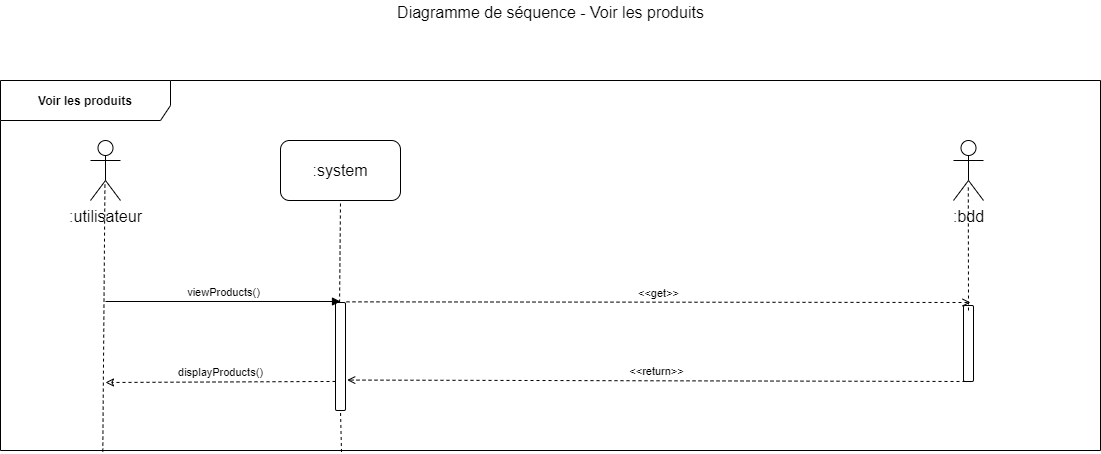

The diagram above was exported from draw.io. Its source (the exported page's mxGraphModel, read from the mxfile embedded in the PNG):
<mxGraphModel dx="1422" dy="713" grid="1" gridSize="10" guides="1" tooltips="1" connect="1" arrows="1" fold="1" page="1" pageScale="1" pageWidth="1169" pageHeight="827" math="0" shadow="0">
  <root>
    <mxCell id="0" />
    <mxCell id="1" parent="0" />
    <mxCell id="Zn5r9EZrdUr86XTQLXBg-1" value="Voir les produits" style="shape=umlFrame;whiteSpace=wrap;html=1;width=170;height=40;fontStyle=1;labelBackgroundColor=#ffffff;labelBorderColor=none;gradientColor=none;swimlaneFillColor=none;shadow=0;strokeColor=#000000;" parent="1" vertex="1">
      <mxGeometry x="50" y="140" width="1100" height="370" as="geometry" />
    </mxCell>
    <mxCell id="Zn5r9EZrdUr86XTQLXBg-2" value="Diagramme de séquence - Voir les produits" style="text;html=1;resizable=0;points=[];autosize=1;align=center;verticalAlign=top;spacingTop=-4;fontSize=16;" parent="1" vertex="1">
      <mxGeometry x="440" y="60" width="320" height="20" as="geometry" />
    </mxCell>
    <mxCell id="Zn5r9EZrdUr86XTQLXBg-3" value=":utilisateur" style="shape=umlActor;verticalLabelPosition=bottom;labelBackgroundColor=#ffffff;verticalAlign=top;html=1;shadow=0;strokeColor=#000000;gradientColor=none;fontSize=16;align=center;" parent="1" vertex="1">
      <mxGeometry x="140" y="200" width="30" height="60" as="geometry" />
    </mxCell>
    <mxCell id="Zn5r9EZrdUr86XTQLXBg-4" value=":system" style="rounded=1;whiteSpace=wrap;html=1;shadow=0;labelBackgroundColor=#ffffff;strokeColor=#000000;gradientColor=none;fontSize=16;align=center;" parent="1" vertex="1">
      <mxGeometry x="330" y="200" width="120" height="60" as="geometry" />
    </mxCell>
    <mxCell id="Zn5r9EZrdUr86XTQLXBg-5" value="" style="endArrow=none;dashed=1;html=1;fontSize=16;entryX=0.482;entryY=0.683;entryDx=0;entryDy=0;entryPerimeter=0;exitX=0.093;exitY=1.003;exitDx=0;exitDy=0;exitPerimeter=0;" parent="1" source="Zn5r9EZrdUr86XTQLXBg-1" target="Zn5r9EZrdUr86XTQLXBg-3" edge="1">
      <mxGeometry width="50" height="50" relative="1" as="geometry">
        <mxPoint x="154" y="602" as="sourcePoint" />
        <mxPoint x="100" y="620" as="targetPoint" />
      </mxGeometry>
    </mxCell>
    <mxCell id="Zn5r9EZrdUr86XTQLXBg-6" value="" style="endArrow=none;dashed=1;html=1;fontSize=16;entryX=0.5;entryY=1;entryDx=0;entryDy=0;exitX=0.31;exitY=1;exitDx=0;exitDy=0;exitPerimeter=0;" parent="1" source="Zn5r9EZrdUr86XTQLXBg-10" target="Zn5r9EZrdUr86XTQLXBg-4" edge="1">
      <mxGeometry width="50" height="50" relative="1" as="geometry">
        <mxPoint x="161.20000000000005" y="652.8800000000001" as="sourcePoint" />
        <mxPoint x="390" y="301" as="targetPoint" />
      </mxGeometry>
    </mxCell>
    <mxCell id="Zn5r9EZrdUr86XTQLXBg-7" value=":bdd" style="shape=umlActor;verticalLabelPosition=bottom;labelBackgroundColor=#ffffff;verticalAlign=top;html=1;shadow=0;strokeColor=#000000;gradientColor=none;fontSize=16;align=center;" parent="1" vertex="1">
      <mxGeometry x="1003" y="200" width="30" height="60" as="geometry" />
    </mxCell>
    <mxCell id="Zn5r9EZrdUr86XTQLXBg-10" value="" style="html=1;points=[];perimeter=orthogonalPerimeter;rounded=1;gradientColor=none;" parent="1" vertex="1">
      <mxGeometry x="385" y="362" width="10" height="108" as="geometry" />
    </mxCell>
    <mxCell id="Zn5r9EZrdUr86XTQLXBg-11" value="" style="endArrow=none;dashed=1;html=1;fontSize=16;entryX=0.5;entryY=1;entryDx=0;entryDy=0;exitX=0.31;exitY=1.004;exitDx=0;exitDy=0;exitPerimeter=0;" parent="1" source="Zn5r9EZrdUr86XTQLXBg-1" target="Zn5r9EZrdUr86XTQLXBg-10" edge="1">
      <mxGeometry width="50" height="50" relative="1" as="geometry">
        <mxPoint x="390" y="520" as="sourcePoint" />
        <mxPoint x="390" y="260" as="targetPoint" />
      </mxGeometry>
    </mxCell>
    <mxCell id="Zn5r9EZrdUr86XTQLXBg-12" value="viewProducts()" style="html=1;verticalAlign=bottom;endArrow=block;fontSize=11;" parent="1" edge="1">
      <mxGeometry width="80" relative="1" as="geometry">
        <mxPoint x="155" y="361" as="sourcePoint" />
        <mxPoint x="390" y="361" as="targetPoint" />
      </mxGeometry>
    </mxCell>
    <mxCell id="Zn5r9EZrdUr86XTQLXBg-13" value="" style="html=1;points=[];perimeter=orthogonalPerimeter;rounded=1;gradientColor=none;" parent="1" vertex="1">
      <mxGeometry x="1013" y="365" width="10" height="76" as="geometry" />
    </mxCell>
    <mxCell id="Zn5r9EZrdUr86XTQLXBg-14" value="&amp;lt;&amp;lt;get&amp;gt;&amp;gt;" style="html=1;verticalAlign=bottom;endArrow=open;fontSize=11;dashed=1;endFill=0;exitX=1.1;exitY=-0.006;exitDx=0;exitDy=0;exitPerimeter=0;" parent="1" source="Zn5r9EZrdUr86XTQLXBg-10" edge="1">
      <mxGeometry width="80" relative="1" as="geometry">
        <mxPoint x="660" y="361.5" as="sourcePoint" />
        <mxPoint x="1020" y="362" as="targetPoint" />
      </mxGeometry>
    </mxCell>
    <mxCell id="Zn5r9EZrdUr86XTQLXBg-15" value="&amp;lt;&amp;lt;return&amp;gt;&amp;gt;" style="html=1;verticalAlign=bottom;endArrow=open;fontSize=11;dashed=1;endFill=0;entryX=1.168;entryY=0.713;entryDx=0;entryDy=0;entryPerimeter=0;exitX=0.146;exitY=0.999;exitDx=0;exitDy=0;exitPerimeter=0;" parent="1" edge="1">
      <mxGeometry width="80" relative="1" as="geometry">
        <mxPoint x="1015" y="441" as="sourcePoint" />
        <mxPoint x="396.68000000000006" y="439.55999999999995" as="targetPoint" />
      </mxGeometry>
    </mxCell>
    <mxCell id="Zn5r9EZrdUr86XTQLXBg-16" value="displayProducts()" style="html=1;verticalAlign=bottom;endArrow=classic;fontSize=11;exitX=0;exitY=0.731;exitDx=0;exitDy=0;exitPerimeter=0;dashed=1;endFill=0;" parent="1" source="Zn5r9EZrdUr86XTQLXBg-10" edge="1">
      <mxGeometry width="80" relative="1" as="geometry">
        <mxPoint x="165" y="371" as="sourcePoint" />
        <mxPoint x="155" y="442" as="targetPoint" />
      </mxGeometry>
    </mxCell>
    <mxCell id="Zn5r9EZrdUr86XTQLXBg-17" value="" style="endArrow=none;dashed=1;html=1;fontSize=16;entryX=0.493;entryY=0.739;entryDx=0;entryDy=0;entryPerimeter=0;" parent="1" target="Zn5r9EZrdUr86XTQLXBg-7" edge="1">
      <mxGeometry width="50" height="50" relative="1" as="geometry">
        <mxPoint x="1018" y="370" as="sourcePoint" />
        <mxPoint x="400" y="270" as="targetPoint" />
      </mxGeometry>
    </mxCell>
  </root>
</mxGraphModel>